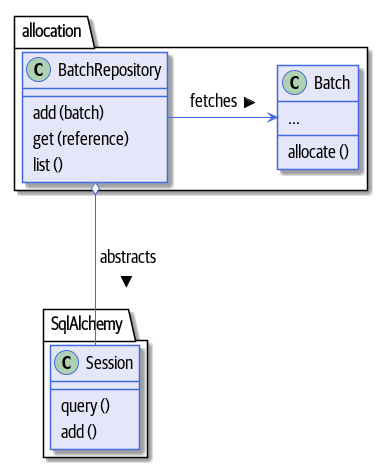

The diagram above was rendered by PlantUML. Its source (embedded in the PNG):
@startuml
skinparam default {
    FontName Guardian Sans Cond Regular
    FontSize 18
    FontColor Black
}

skinparam class {
    BackgroundColor Lavender
    BorderColor RoyalBlue
}
skinparam package {
    FontName Guardian Sans Cond Light
}

skinparam sequencelifeline {
    BorderColor RoyalBlue
}
skinparam arrow {
    Color RoyalBlue
}
skinparam participant {
    BackgroundColor Lavender
    BorderColor RoyalBlue
}
skinparam entity {
    BackgroundColor Lavender
    BorderColor RoyalBlue
}
skinparam collections {
    BackgroundColor Lavender
    BorderColor RoyalBlue
}
skinparam database {
    BackgroundColor Lavender
    BorderColor RoyalBlue
}
skinparam boundary {
    BackgroundColor Lavender
    BorderColor RoyalBlue
}
skinparam actor {
    Color DeepSkyBlue
    BackgroundColor Lavender
    BorderColor RoyalBlue
}
skinparam sequencegroupheader {
    FontName Guardian Sans Cond Light
}
skinparam sequencebox {
    BackgroundColor PowderBlue
    BorderColor RoyalBlue
}
skinparam padding 4

package allocation {

  class BatchRepository {
    add (batch)
    get (reference)
    list ()
  }

  class Batch {
    allocate ()
    ...
  }


}

package SqlAlchemy {
  class Session {
    query ()
    add ()
  }

}

  BatchRepository o--- Session : abstracts >
  BatchRepository -> Batch : fetches >

@enduml